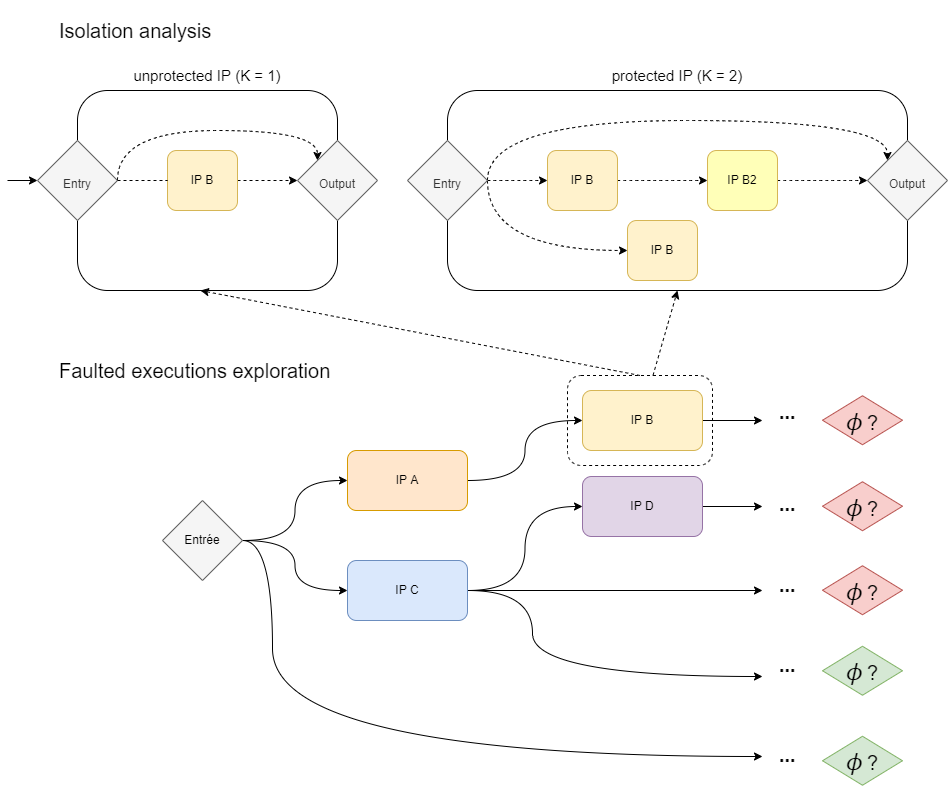

The diagram above was exported from draw.io. Its source (the exported page's mxGraphModel, read from the mxfile embedded in the PNG):
<mxGraphModel dx="2271" dy="1852" grid="1" gridSize="10" guides="1" tooltips="1" connect="1" arrows="1" fold="1" page="1" pageScale="1" pageWidth="1169" pageHeight="827" math="0" shadow="0">
  <root>
    <mxCell id="0" />
    <mxCell id="1" parent="0" />
    <mxCell id="SeZ92O9RVvtiZ7rFb10W-4" style="edgeStyle=orthogonalEdgeStyle;rounded=0;orthogonalLoop=1;jettySize=auto;html=1;entryX=0;entryY=0.5;entryDx=0;entryDy=0;curved=1;" parent="1" source="SeZ92O9RVvtiZ7rFb10W-2" target="SeZ92O9RVvtiZ7rFb10W-3" edge="1">
      <mxGeometry relative="1" as="geometry" />
    </mxCell>
    <mxCell id="SeZ92O9RVvtiZ7rFb10W-6" style="edgeStyle=orthogonalEdgeStyle;curved=1;rounded=0;orthogonalLoop=1;jettySize=auto;html=1;" parent="1" source="SeZ92O9RVvtiZ7rFb10W-2" target="SeZ92O9RVvtiZ7rFb10W-5" edge="1">
      <mxGeometry relative="1" as="geometry" />
    </mxCell>
    <mxCell id="SeZ92O9RVvtiZ7rFb10W-79" style="edgeStyle=orthogonalEdgeStyle;rounded=0;orthogonalLoop=1;jettySize=auto;html=1;fontSize=15;curved=1;exitX=1;exitY=0.5;exitDx=0;exitDy=0;" parent="1" source="SeZ92O9RVvtiZ7rFb10W-2" edge="1">
      <mxGeometry relative="1" as="geometry">
        <mxPoint x="715" y="746" as="targetPoint" />
        <Array as="points">
          <mxPoint x="225" y="530" />
          <mxPoint x="225" y="746" />
        </Array>
      </mxGeometry>
    </mxCell>
    <mxCell id="SeZ92O9RVvtiZ7rFb10W-2" value="&lt;span style=&quot;color: rgb(0 , 0 , 0)&quot;&gt;Entrée&lt;/span&gt;" style="rhombus;whiteSpace=wrap;html=1;fillColor=#f5f5f5;fontColor=#333333;strokeColor=#666666;" parent="1" vertex="1">
      <mxGeometry x="115" y="490" width="80" height="80" as="geometry" />
    </mxCell>
    <mxCell id="SeZ92O9RVvtiZ7rFb10W-12" style="edgeStyle=orthogonalEdgeStyle;curved=1;rounded=0;orthogonalLoop=1;jettySize=auto;html=1;entryX=0;entryY=0.5;entryDx=0;entryDy=0;fontSize=20;" parent="1" source="SeZ92O9RVvtiZ7rFb10W-3" target="SeZ92O9RVvtiZ7rFb10W-11" edge="1">
      <mxGeometry relative="1" as="geometry" />
    </mxCell>
    <mxCell id="SeZ92O9RVvtiZ7rFb10W-3" value="IP A" style="rounded=1;whiteSpace=wrap;html=1;fillColor=#ffe6cc;strokeColor=#d79b00;" parent="1" vertex="1">
      <mxGeometry x="300" y="440" width="120" height="60" as="geometry" />
    </mxCell>
    <mxCell id="SeZ92O9RVvtiZ7rFb10W-18" style="edgeStyle=orthogonalEdgeStyle;rounded=0;orthogonalLoop=1;jettySize=auto;html=1;entryX=0;entryY=0.5;entryDx=0;entryDy=0;fontSize=20;curved=1;" parent="1" source="SeZ92O9RVvtiZ7rFb10W-5" target="SeZ92O9RVvtiZ7rFb10W-17" edge="1">
      <mxGeometry relative="1" as="geometry" />
    </mxCell>
    <mxCell id="SeZ92O9RVvtiZ7rFb10W-19" style="edgeStyle=orthogonalEdgeStyle;curved=1;rounded=0;orthogonalLoop=1;jettySize=auto;html=1;fontSize=20;" parent="1" source="SeZ92O9RVvtiZ7rFb10W-5" edge="1">
      <mxGeometry relative="1" as="geometry">
        <mxPoint x="715" y="580" as="targetPoint" />
      </mxGeometry>
    </mxCell>
    <mxCell id="SeZ92O9RVvtiZ7rFb10W-25" style="edgeStyle=orthogonalEdgeStyle;curved=1;rounded=0;orthogonalLoop=1;jettySize=auto;html=1;fontSize=20;" parent="1" source="SeZ92O9RVvtiZ7rFb10W-5" edge="1">
      <mxGeometry relative="1" as="geometry">
        <mxPoint x="715" y="666" as="targetPoint" />
        <Array as="points">
          <mxPoint x="485" y="580" />
          <mxPoint x="485" y="666" />
        </Array>
      </mxGeometry>
    </mxCell>
    <mxCell id="SeZ92O9RVvtiZ7rFb10W-5" value="IP C" style="rounded=1;whiteSpace=wrap;html=1;fillColor=#dae8fc;strokeColor=#6c8ebf;" parent="1" vertex="1">
      <mxGeometry x="300" y="550" width="120" height="60" as="geometry" />
    </mxCell>
    <mxCell id="SeZ92O9RVvtiZ7rFb10W-8" value="" style="rounded=1;whiteSpace=wrap;html=1;fillColor=none;" parent="1" vertex="1">
      <mxGeometry x="30" y="80" width="260" height="200" as="geometry" />
    </mxCell>
    <mxCell id="SeZ92O9RVvtiZ7rFb10W-9" value="Isolation analysis" style="text;html=1;strokeColor=none;fillColor=none;align=left;verticalAlign=middle;whiteSpace=wrap;rounded=0;dashed=1;fontSize=20;" parent="1" vertex="1">
      <mxGeometry x="10" y="-10" width="240" height="60" as="geometry" />
    </mxCell>
    <mxCell id="SeZ92O9RVvtiZ7rFb10W-10" value="Faulted executions exploration" style="text;html=1;strokeColor=none;fillColor=none;align=left;verticalAlign=middle;whiteSpace=wrap;rounded=0;dashed=1;fontSize=20;" parent="1" vertex="1">
      <mxGeometry x="10" y="330" width="300" height="60" as="geometry" />
    </mxCell>
    <mxCell id="SeZ92O9RVvtiZ7rFb10W-14" style="edgeStyle=none;rounded=0;orthogonalLoop=1;jettySize=auto;html=1;fontSize=20;" parent="1" source="SeZ92O9RVvtiZ7rFb10W-11" edge="1">
      <mxGeometry relative="1" as="geometry">
        <mxPoint x="715" y="410" as="targetPoint" />
      </mxGeometry>
    </mxCell>
    <mxCell id="SeZ92O9RVvtiZ7rFb10W-11" value="IP B" style="rounded=1;whiteSpace=wrap;html=1;fillColor=#fff2cc;strokeColor=#d6b656;" parent="1" vertex="1">
      <mxGeometry x="535" y="380" width="120" height="60" as="geometry" />
    </mxCell>
    <mxCell id="SeZ92O9RVvtiZ7rFb10W-15" value="..." style="text;html=1;strokeColor=none;fillColor=none;align=center;verticalAlign=middle;whiteSpace=wrap;rounded=0;dashed=1;fontSize=20;fontStyle=1" parent="1" vertex="1">
      <mxGeometry x="725" y="386" width="30" height="30" as="geometry" />
    </mxCell>
    <mxCell id="SeZ92O9RVvtiZ7rFb10W-21" style="edgeStyle=orthogonalEdgeStyle;curved=1;rounded=0;orthogonalLoop=1;jettySize=auto;html=1;fontSize=20;" parent="1" source="SeZ92O9RVvtiZ7rFb10W-17" edge="1">
      <mxGeometry relative="1" as="geometry">
        <mxPoint x="715" y="496" as="targetPoint" />
      </mxGeometry>
    </mxCell>
    <mxCell id="SeZ92O9RVvtiZ7rFb10W-17" value="IP D" style="rounded=1;whiteSpace=wrap;html=1;fillColor=#e1d5e7;strokeColor=#9673a6;" parent="1" vertex="1">
      <mxGeometry x="535" y="466" width="120" height="60" as="geometry" />
    </mxCell>
    <mxCell id="SeZ92O9RVvtiZ7rFb10W-22" value="..." style="text;html=1;strokeColor=none;fillColor=none;align=center;verticalAlign=middle;whiteSpace=wrap;rounded=0;dashed=1;fontSize=20;fontStyle=1" parent="1" vertex="1">
      <mxGeometry x="725" y="485" width="30" height="15" as="geometry" />
    </mxCell>
    <mxCell id="SeZ92O9RVvtiZ7rFb10W-23" value="..." style="text;html=1;strokeColor=none;fillColor=none;align=center;verticalAlign=middle;whiteSpace=wrap;rounded=0;dashed=1;fontSize=20;fontStyle=1" parent="1" vertex="1">
      <mxGeometry x="725" y="566" width="30" height="15" as="geometry" />
    </mxCell>
    <mxCell id="SeZ92O9RVvtiZ7rFb10W-24" value="..." style="text;html=1;strokeColor=none;fillColor=none;align=center;verticalAlign=middle;whiteSpace=wrap;rounded=0;dashed=1;fontSize=20;fontStyle=1" parent="1" vertex="1">
      <mxGeometry x="725" y="646" width="30" height="15" as="geometry" />
    </mxCell>
    <mxCell id="SeZ92O9RVvtiZ7rFb10W-28" style="rounded=0;orthogonalLoop=1;jettySize=auto;html=1;fontSize=20;dashed=1;exitX=0.5;exitY=0;exitDx=0;exitDy=0;entryX=0.473;entryY=1;entryDx=0;entryDy=0;entryPerimeter=0;" parent="1" source="SeZ92O9RVvtiZ7rFb10W-26" target="SeZ92O9RVvtiZ7rFb10W-8" edge="1">
      <mxGeometry relative="1" as="geometry" />
    </mxCell>
    <mxCell id="SeZ92O9RVvtiZ7rFb10W-75" style="rounded=0;orthogonalLoop=1;jettySize=auto;html=1;fontSize=15;dashed=1;entryX=0.5;entryY=1;entryDx=0;entryDy=0;" parent="1" source="SeZ92O9RVvtiZ7rFb10W-26" target="SeZ92O9RVvtiZ7rFb10W-40" edge="1">
      <mxGeometry relative="1" as="geometry" />
    </mxCell>
    <mxCell id="SeZ92O9RVvtiZ7rFb10W-26" value="" style="rounded=1;whiteSpace=wrap;html=1;dashed=1;fillColor=none;" parent="1" vertex="1">
      <mxGeometry x="520" y="365" width="145" height="90" as="geometry" />
    </mxCell>
    <mxCell id="SeZ92O9RVvtiZ7rFb10W-48" style="edgeStyle=none;rounded=0;orthogonalLoop=1;jettySize=auto;html=1;fontSize=15;" parent="1" source="SeZ92O9RVvtiZ7rFb10W-31" target="SeZ92O9RVvtiZ7rFb10W-8" edge="1">
      <mxGeometry relative="1" as="geometry" />
    </mxCell>
    <mxCell id="SeZ92O9RVvtiZ7rFb10W-50" style="edgeStyle=orthogonalEdgeStyle;curved=1;rounded=0;orthogonalLoop=1;jettySize=auto;html=1;entryX=0;entryY=0;entryDx=0;entryDy=0;fontSize=15;dashed=1;" parent="1" source="SeZ92O9RVvtiZ7rFb10W-31" target="SeZ92O9RVvtiZ7rFb10W-32" edge="1">
      <mxGeometry relative="1" as="geometry">
        <Array as="points">
          <mxPoint x="70" y="120" />
          <mxPoint x="270" y="120" />
        </Array>
      </mxGeometry>
    </mxCell>
    <mxCell id="SeZ92O9RVvtiZ7rFb10W-31" value="&lt;span style=&quot;font-size: 12px&quot;&gt;Entry&lt;/span&gt;" style="rhombus;whiteSpace=wrap;html=1;fontSize=20;fillColor=#f5f5f5;fontColor=#333333;strokeColor=#666666;" parent="1" vertex="1">
      <mxGeometry x="-10" y="130" width="80" height="80" as="geometry" />
    </mxCell>
    <mxCell id="SeZ92O9RVvtiZ7rFb10W-32" value="&lt;span style=&quot;font-size: 12px&quot;&gt;Output&lt;/span&gt;" style="rhombus;whiteSpace=wrap;html=1;fontSize=20;fillColor=#f5f5f5;fontColor=#333333;strokeColor=#666666;" parent="1" vertex="1">
      <mxGeometry x="250" y="130" width="80" height="80" as="geometry" />
    </mxCell>
    <mxCell id="SeZ92O9RVvtiZ7rFb10W-33" value="" style="endArrow=classic;html=1;rounded=0;fontSize=12;exitX=1;exitY=0.5;exitDx=0;exitDy=0;entryX=0;entryY=0.5;entryDx=0;entryDy=0;startArrow=none;dashed=1;" parent="1" source="SeZ92O9RVvtiZ7rFb10W-35" target="SeZ92O9RVvtiZ7rFb10W-32" edge="1">
      <mxGeometry width="50" height="50" relative="1" as="geometry">
        <mxPoint x="210" y="210" as="sourcePoint" />
        <mxPoint x="260" y="160" as="targetPoint" />
      </mxGeometry>
    </mxCell>
    <mxCell id="SeZ92O9RVvtiZ7rFb10W-35" value="IP B" style="rounded=1;whiteSpace=wrap;html=1;fillColor=#fff2cc;strokeColor=#d6b656;" parent="1" vertex="1">
      <mxGeometry x="120" y="140" width="70" height="60" as="geometry" />
    </mxCell>
    <mxCell id="SeZ92O9RVvtiZ7rFb10W-36" value="" style="endArrow=none;html=1;rounded=0;fontSize=12;exitX=1;exitY=0.5;exitDx=0;exitDy=0;entryX=0;entryY=0.5;entryDx=0;entryDy=0;dashed=1;" parent="1" source="SeZ92O9RVvtiZ7rFb10W-31" target="SeZ92O9RVvtiZ7rFb10W-35" edge="1">
      <mxGeometry width="50" height="50" relative="1" as="geometry">
        <mxPoint x="70" y="170" as="sourcePoint" />
        <mxPoint x="250" y="170" as="targetPoint" />
      </mxGeometry>
    </mxCell>
    <mxCell id="SeZ92O9RVvtiZ7rFb10W-37" value="unprotected IP (K&amp;nbsp;= 1)" style="text;html=1;strokeColor=none;fillColor=none;align=center;verticalAlign=middle;whiteSpace=wrap;rounded=0;dashed=1;fontSize=15;" parent="1" vertex="1">
      <mxGeometry x="45" y="50" width="230" height="30" as="geometry" />
    </mxCell>
    <mxCell id="SeZ92O9RVvtiZ7rFb10W-38" value="protected IP (K&amp;nbsp;= 2)" style="text;html=1;strokeColor=none;fillColor=none;align=center;verticalAlign=middle;whiteSpace=wrap;rounded=0;dashed=1;fontSize=15;" parent="1" vertex="1">
      <mxGeometry x="515" y="50" width="230" height="30" as="geometry" />
    </mxCell>
    <mxCell id="SeZ92O9RVvtiZ7rFb10W-40" value="" style="rounded=1;whiteSpace=wrap;html=1;fillColor=none;" parent="1" vertex="1">
      <mxGeometry x="400" y="80" width="460" height="200" as="geometry" />
    </mxCell>
    <mxCell id="SeZ92O9RVvtiZ7rFb10W-61" style="edgeStyle=orthogonalEdgeStyle;curved=1;rounded=0;orthogonalLoop=1;jettySize=auto;html=1;fontSize=15;dashed=1;" parent="1" source="SeZ92O9RVvtiZ7rFb10W-41" edge="1">
      <mxGeometry relative="1" as="geometry">
        <mxPoint x="500" y="170" as="targetPoint" />
      </mxGeometry>
    </mxCell>
    <mxCell id="SeZ92O9RVvtiZ7rFb10W-66" style="edgeStyle=orthogonalEdgeStyle;curved=1;rounded=0;orthogonalLoop=1;jettySize=auto;html=1;entryX=0;entryY=0.5;entryDx=0;entryDy=0;fontSize=15;dashed=1;" parent="1" source="SeZ92O9RVvtiZ7rFb10W-41" target="SeZ92O9RVvtiZ7rFb10W-57" edge="1">
      <mxGeometry relative="1" as="geometry">
        <Array as="points">
          <mxPoint x="440" y="240" />
        </Array>
      </mxGeometry>
    </mxCell>
    <mxCell id="SeZ92O9RVvtiZ7rFb10W-67" style="edgeStyle=orthogonalEdgeStyle;curved=1;rounded=0;orthogonalLoop=1;jettySize=auto;html=1;fontSize=15;entryX=0;entryY=0;entryDx=0;entryDy=0;dashed=1;" parent="1" target="SeZ92O9RVvtiZ7rFb10W-42" edge="1">
      <mxGeometry relative="1" as="geometry">
        <mxPoint x="820" y="170" as="targetPoint" />
        <mxPoint x="440" y="170" as="sourcePoint" />
        <Array as="points">
          <mxPoint x="440" y="110" />
          <mxPoint x="840" y="110" />
        </Array>
      </mxGeometry>
    </mxCell>
    <mxCell id="SeZ92O9RVvtiZ7rFb10W-41" value="&lt;font style=&quot;font-size: 12px&quot;&gt;Entry&lt;/font&gt;" style="rhombus;whiteSpace=wrap;html=1;fontSize=20;fillColor=#f5f5f5;fontColor=#333333;strokeColor=#666666;" parent="1" vertex="1">
      <mxGeometry x="360" y="130" width="80" height="80" as="geometry" />
    </mxCell>
    <mxCell id="SeZ92O9RVvtiZ7rFb10W-42" value="&lt;font style=&quot;font-size: 12px&quot;&gt;Output&lt;/font&gt;" style="rhombus;whiteSpace=wrap;html=1;fontSize=20;fillColor=#f5f5f5;fontColor=#333333;strokeColor=#666666;" parent="1" vertex="1">
      <mxGeometry x="820" y="130" width="80" height="80" as="geometry" />
    </mxCell>
    <mxCell id="SeZ92O9RVvtiZ7rFb10W-60" style="edgeStyle=orthogonalEdgeStyle;curved=1;rounded=0;orthogonalLoop=1;jettySize=auto;html=1;entryX=0;entryY=0.5;entryDx=0;entryDy=0;fontSize=15;dashed=1;" parent="1" source="SeZ92O9RVvtiZ7rFb10W-44" target="SeZ92O9RVvtiZ7rFb10W-53" edge="1">
      <mxGeometry relative="1" as="geometry" />
    </mxCell>
    <mxCell id="SeZ92O9RVvtiZ7rFb10W-44" value="IP B" style="rounded=1;whiteSpace=wrap;html=1;fillColor=#fff2cc;strokeColor=#d6b656;" parent="1" vertex="1">
      <mxGeometry x="500" y="140" width="70" height="60" as="geometry" />
    </mxCell>
    <mxCell id="SeZ92O9RVvtiZ7rFb10W-47" value="" style="endArrow=classic;html=1;rounded=0;fontSize=15;entryX=0;entryY=0.5;entryDx=0;entryDy=0;" parent="1" target="SeZ92O9RVvtiZ7rFb10W-31" edge="1">
      <mxGeometry width="50" height="50" relative="1" as="geometry">
        <mxPoint x="-40" y="170" as="sourcePoint" />
        <mxPoint x="390" y="170" as="targetPoint" />
      </mxGeometry>
    </mxCell>
    <mxCell id="SeZ92O9RVvtiZ7rFb10W-59" style="edgeStyle=orthogonalEdgeStyle;curved=1;rounded=0;orthogonalLoop=1;jettySize=auto;html=1;fontSize=15;dashed=1;" parent="1" source="SeZ92O9RVvtiZ7rFb10W-53" target="SeZ92O9RVvtiZ7rFb10W-42" edge="1">
      <mxGeometry relative="1" as="geometry" />
    </mxCell>
    <mxCell id="SeZ92O9RVvtiZ7rFb10W-53" value="IP B2" style="rounded=1;whiteSpace=wrap;html=1;fillColor=#FFFFB8;strokeColor=#d6b656;" parent="1" vertex="1">
      <mxGeometry x="660" y="140" width="70" height="60" as="geometry" />
    </mxCell>
    <mxCell id="SeZ92O9RVvtiZ7rFb10W-57" value="IP B" style="rounded=1;whiteSpace=wrap;html=1;fillColor=#fff2cc;strokeColor=#d6b656;" parent="1" vertex="1">
      <mxGeometry x="580" y="210" width="70" height="60" as="geometry" />
    </mxCell>
    <mxCell id="SeZ92O9RVvtiZ7rFb10W-80" value="..." style="text;html=1;strokeColor=none;fillColor=none;align=center;verticalAlign=middle;whiteSpace=wrap;rounded=0;dashed=1;fontSize=20;fontStyle=1" parent="1" vertex="1">
      <mxGeometry x="725" y="736" width="30" height="15" as="geometry" />
    </mxCell>
    <mxCell id="SeZ92O9RVvtiZ7rFb10W-85" value="&lt;font style=&quot;font-size: 25px&quot;&gt;𝜙&lt;/font&gt; &lt;font style=&quot;font-size: 20px&quot;&gt;?&lt;/font&gt;" style="rhombus;whiteSpace=wrap;html=1;fontSize=15;fillColor=#f8cecc;strokeColor=#b85450;" parent="1" vertex="1">
      <mxGeometry x="775" y="471.25" width="80" height="49" as="geometry" />
    </mxCell>
    <mxCell id="SeZ92O9RVvtiZ7rFb10W-86" value="&lt;font style=&quot;font-size: 25px&quot;&gt;𝜙&lt;/font&gt; &lt;font style=&quot;font-size: 20px&quot;&gt;?&lt;/font&gt;" style="rhombus;whiteSpace=wrap;html=1;fontSize=15;fillColor=#f8cecc;strokeColor=#b85450;" parent="1" vertex="1">
      <mxGeometry x="775" y="385.25" width="80" height="49" as="geometry" />
    </mxCell>
    <mxCell id="SeZ92O9RVvtiZ7rFb10W-87" value="&lt;font style=&quot;font-size: 25px&quot;&gt;𝜙&lt;/font&gt; &lt;font style=&quot;font-size: 20px&quot;&gt;?&lt;/font&gt;" style="rhombus;whiteSpace=wrap;html=1;fontSize=15;fillColor=#f8cecc;strokeColor=#b85450;" parent="1" vertex="1">
      <mxGeometry x="775" y="555.25" width="80" height="49" as="geometry" />
    </mxCell>
    <mxCell id="SeZ92O9RVvtiZ7rFb10W-88" value="&lt;font style=&quot;font-size: 25px&quot;&gt;𝜙&lt;/font&gt; &lt;font style=&quot;font-size: 20px&quot;&gt;?&lt;/font&gt;" style="rhombus;whiteSpace=wrap;html=1;fontSize=15;fillColor=#d5e8d4;strokeColor=#82b366;" parent="1" vertex="1">
      <mxGeometry x="775" y="635.75" width="80" height="49" as="geometry" />
    </mxCell>
    <mxCell id="SeZ92O9RVvtiZ7rFb10W-89" value="&lt;font style=&quot;font-size: 25px&quot;&gt;𝜙&lt;/font&gt; &lt;font style=&quot;font-size: 20px&quot;&gt;?&lt;/font&gt;" style="rhombus;whiteSpace=wrap;html=1;fontSize=15;fillColor=#d5e8d4;strokeColor=#82b366;" parent="1" vertex="1">
      <mxGeometry x="775" y="725.75" width="80" height="49" as="geometry" />
    </mxCell>
  </root>
</mxGraphModel>